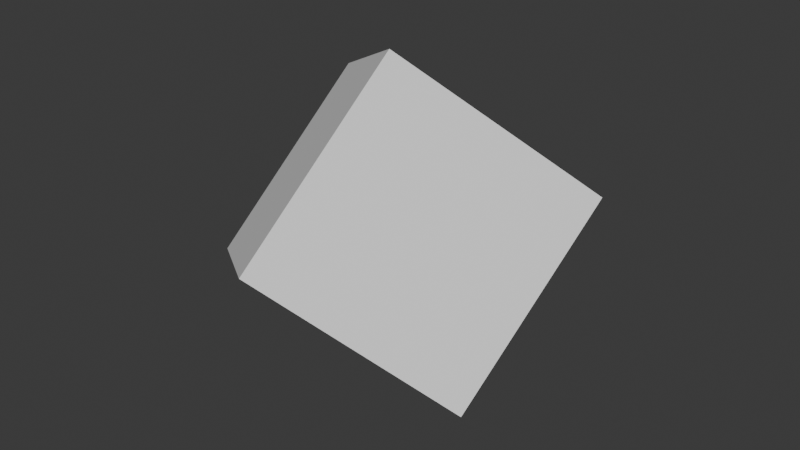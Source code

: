 # Source: SnapToGround.blend  (saved by Blender 4.3.30; exported with 4.5.12 LTS)
import bpy
from mathutils import Matrix  # noqa: F401  (used for matrix-valued properties, if any)

bpy.ops.wm.read_factory_settings(use_empty=True)
scene = bpy.context.scene
scene.name = 'Scene'

# ---- node groups
ng_ground = bpy.data.node_groups.new('Ground', 'GeometryNodeTree')
_s = ng_ground.interface.new_socket(name='Geometry', in_out='OUTPUT', socket_type='NodeSocketGeometry')
_s = ng_ground.interface.new_socket(name='Geometry', in_out='INPUT', socket_type='NodeSocketGeometry')
_s = ng_ground.interface.new_socket(name='Z-Height', in_out='INPUT', socket_type='NodeSocketFloat')
_s.min_value = -1e+04
_s.max_value = 1e+04
_s.force_non_field = True
ng_ground.is_modifier = True
_N = ng_ground.nodes; _L = ng_ground.links
n0 = _N.new('NodeGroupInput'); n0.name = 'Group Input'; n0.location = (-760, 180)
n1 = _N.new('NodeGroupOutput'); n1.name = 'Group Output'; n1.location = (500, 220)
n2 = _N.new('GeometryNodeTransform'); n2.name = 'Transform Geometry.001'; n2.location = (340, 220)
n3 = _N.new('GeometryNodeAttributeStatistic'); n3.name = 'Attribute Statistic'; n3.location = (-560, 0)
n4 = _N.new('ShaderNodeSeparateXYZ'); n4.name = 'Separate XYZ'; n4.location = (-760, -120)
n5 = _N.new('GeometryNodeInputPosition'); n5.name = 'Position'; n5.location = (-940, 0)
n6 = _N.new('ShaderNodeMath'); n6.name = 'Math'; n6.location = (-400, 0)
n6.operation = 'MULTIPLY'
n6.inputs[1].default_value = -1.0
n7 = _N.new('ShaderNodeCombineXYZ'); n7.name = 'Combine XYZ'; n7.location = (-40, 0)
n8 = _N.new('GeometryNodeSelfObject'); n8.name = 'Self Object.001'; n8.location = (-1100, -80)
n9 = _N.new('GeometryNodeObjectInfo'); n9.name = 'Object Info.001'; n9.location = (-940, -80)
n10 = _N.new('FunctionNodeTransformPoint'); n10.name = 'Transform Point'; n10.location = (-760, 0)
n11 = _N.new('FunctionNodeTransformPoint'); n11.name = 'Transform Point.001'; n11.location = (140, 20)
n12 = _N.new('GeometryNodeSelfObject'); n12.name = 'Self Object.002'; n12.location = (-560, -160)
n13 = _N.new('GeometryNodeObjectInfo'); n13.name = 'Object Info.002'; n13.location = (-400, -160)
n14 = _N.new('FunctionNodeCombineTransform'); n14.name = 'Combine Transform'; n14.location = (-240, -160)
n15 = _N.new('FunctionNodeInvertMatrix'); n15.name = 'Invert Matrix'; n15.location = (-80, -160)
n16 = _N.new('ShaderNodeMath'); n16.name = 'Math.001'; n16.location = (-200, 20)
n17 = _N.new('NodeGroupInput'); n17.name = 'Group Input.001'; n17.location = (-400, 80)
_L.new(n0.outputs[0], n3.inputs[0])
_L.new(n4.outputs[2], n3.inputs[2])
_L.new(n10.outputs[0], n4.inputs[0])
_L.new(n3.outputs[3], n6.inputs[0])
_L.new(n11.outputs[0], n2.inputs[1])
_L.new(n16.outputs[0], n7.inputs[2])
_L.new(n8.outputs[0], n9.inputs[0])
_L.new(n2.outputs[0], n1.inputs[0])
_L.new(n0.outputs[0], n2.inputs[0])
_L.new(n5.outputs[0], n10.inputs[0])
_L.new(n9.outputs[0], n10.inputs[1])
_L.new(n7.outputs[0], n11.inputs[0])
_L.new(n12.outputs[0], n13.inputs[0])
_L.new(n15.outputs[0], n11.inputs[1])
_L.new(n13.outputs[2], n14.inputs[1])
_L.new(n13.outputs[3], n14.inputs[2])
_L.new(n14.outputs[0], n15.inputs[0])
_L.new(n6.outputs[0], n16.inputs[1])
_L.new(n17.outputs[1], n16.inputs[0])
n1.is_active_output = True

# ---- world
world_world = bpy.data.worlds.new('World'); scene.world = world_world
world_world.use_nodes = True; world_world.node_tree.nodes.clear()
_N = world_world.node_tree.nodes; _L = world_world.node_tree.links
n0 = _N.new('ShaderNodeOutputWorld'); n0.name = 'World Output'; n0.location = (300, 300)
n1 = _N.new('ShaderNodeBackground'); n1.name = 'Background'; n1.location = (10, 300)
n1.inputs[0].default_value = (0.05088, 0.05088, 0.05088, 1.0)
_L.new(n1.outputs[0], n0.inputs[0])
n0.is_active_output = True
world_world.color = (0.05088, 0.05088, 0.05088)
world_world.sun_shadow_jitter_overblur = 0.0

# ---- meshes
me_cube = bpy.data.meshes.new('Cube')
me_cube.from_pydata([(-1.0, -1.0, -1.0), (-1.0, -1.0, 1.0), (-1.0, 1.0, -1.0), (-1.0, 1.0, 1.0), (1.0, -1.0, -1.0), (1.0, -1.0, 1.0), (1.0, 1.0, -1.0), (1.0, 1.0, 1.0)], [], [(0, 1, 3, 2), (2, 3, 7, 6), (6, 7, 5, 4), (4, 5, 1, 0), (2, 6, 4, 0), (7, 3, 1, 5)])
_uv = me_cube.uv_layers.new(name='UVMap')
_uv.uv.foreach_set('vector', [0.375, 0.0, 0.625, 0.0, 0.625, 0.25, 0.375, 0.25, 0.375, 0.25, 0.625, 0.25, 0.625, 0.5, 0.375, 0.5, 0.375, 0.5, 0.625, 0.5, 0.625, 0.75, 0.375, 0.75, 0.375, 0.75, 0.625, 0.75, 0.625, 1.0, 0.375, 1.0, 0.125, 0.5, 0.375, 0.5, 0.375, 0.75, 0.125, 0.75, 0.625, 0.5, 0.875, 0.5, 0.875, 0.75, 0.625, 0.75])
me_cube.update()

# ---- objects
ob_cube = bpy.data.objects.new('Cube', me_cube)

# ---- transforms, parenting, visibility, modifiers, constraints
ob_cube.location = (0.0, 0.0, 0.0)
ob_cube.rotation_euler = (-1.005, 0.8211, -1.802)
ob_cube.scale = (1.922, 1.922, 1.922)
_m = ob_cube.modifiers.new('GeometryNodes', 'NODES')
_m.node_group = ng_ground

# ---- collection membership
scene.collection.objects.link(ob_cube)

# ---- scene / render settings (as saved in the file)
scene.frame_start = 1; scene.frame_end = 250; scene.frame_set(1)
scene.render.engine = 'BLENDER_EEVEE_NEXT'
bpy.context.view_layer.update()

# ---- added for rendering (the .blend has no active camera and no usable light): camera, sun
cam_auto = bpy.data.cameras.new('AutoCamera')
cam_auto.lens = 50.0
cam_auto.sensor_width = 36.0
cam_auto.clip_end = 1000.0
ob_auto_camera = bpy.data.objects.new('AutoCamera', cam_auto)
scene.collection.objects.link(ob_auto_camera)
ob_auto_camera.location = (10.1525, -12.183, 11.3357)
ob_auto_camera.rotation_euler = (1.09748, -7.21219e-08, 0.694738)
scene.camera = ob_auto_camera
light_auto_sun = bpy.data.lights.new('AutoSun', 'SUN')
light_auto_sun.energy = 3.0
light_auto_sun.angle = 0.0523599
ob_auto_sun = bpy.data.objects.new('AutoSun', light_auto_sun)
scene.collection.objects.link(ob_auto_sun)
ob_auto_sun.rotation_euler = (0.872665, 0.174533, 0.523599)
bpy.context.view_layer.update()
